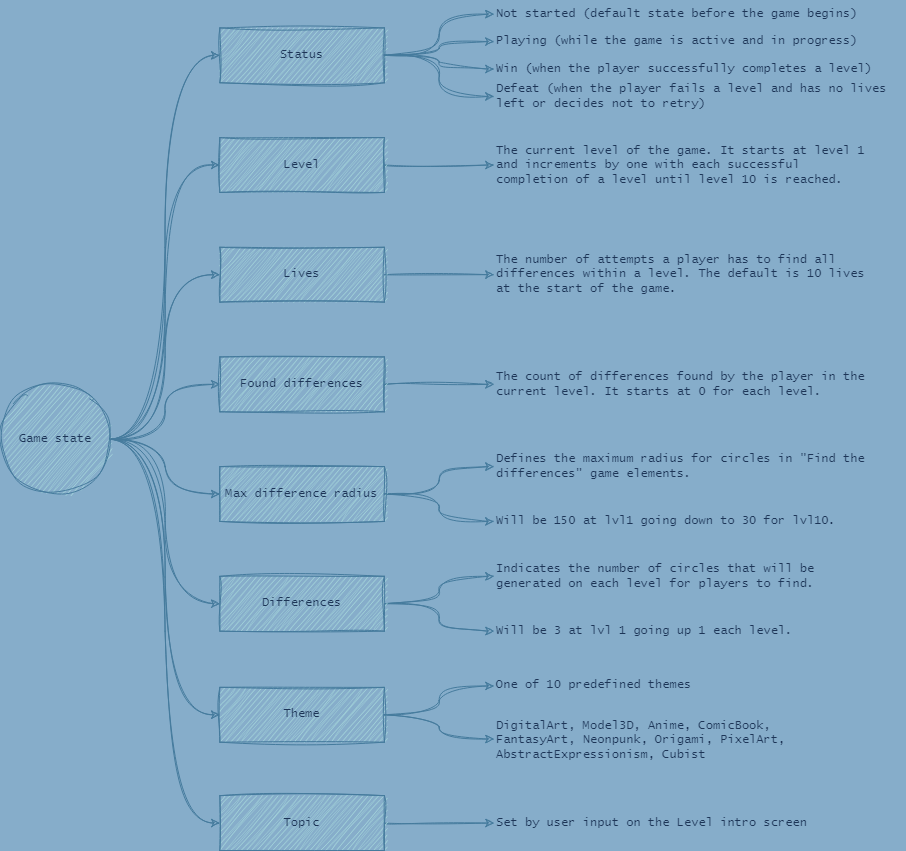

The diagram above was exported from draw.io. Its source (the exported page's mxGraphModel, read from the mxfile embedded in the PNG):
<mxGraphModel dx="905" dy="1140" grid="0" gridSize="10" guides="1" tooltips="1" connect="1" arrows="1" fold="1" page="1" pageScale="1" pageWidth="1169" pageHeight="827" background="#86adca" math="0" shadow="0">
  <root>
    <mxCell id="0" />
    <mxCell id="1" parent="0" />
    <mxCell id="INlLb0PoW8Yp3Xd6pU0n-1555" style="edgeStyle=orthogonalEdgeStyle;rounded=0;sketch=1;hachureGap=4;jiggle=2;curveFitting=1;orthogonalLoop=1;jettySize=auto;html=1;entryX=0;entryY=0.5;entryDx=0;entryDy=0;fontFamily=Lucida Console;curved=1;fontColor=default;strokeColor=#457B9D;labelBackgroundColor=none;" parent="1" source="INlLb0PoW8Yp3Xd6pU0n-1542" target="INlLb0PoW8Yp3Xd6pU0n-1547" edge="1">
      <mxGeometry relative="1" as="geometry" />
    </mxCell>
    <mxCell id="INlLb0PoW8Yp3Xd6pU0n-1559" style="edgeStyle=orthogonalEdgeStyle;rounded=0;sketch=1;hachureGap=4;jiggle=2;curveFitting=1;orthogonalLoop=1;jettySize=auto;html=1;entryX=0;entryY=0.5;entryDx=0;entryDy=0;fontFamily=Lucida Console;curved=1;fontColor=default;strokeColor=#457B9D;labelBackgroundColor=none;" parent="1" source="INlLb0PoW8Yp3Xd6pU0n-1542" target="INlLb0PoW8Yp3Xd6pU0n-1543" edge="1">
      <mxGeometry relative="1" as="geometry" />
    </mxCell>
    <mxCell id="INlLb0PoW8Yp3Xd6pU0n-1560" style="edgeStyle=orthogonalEdgeStyle;rounded=0;sketch=1;hachureGap=4;jiggle=2;curveFitting=1;orthogonalLoop=1;jettySize=auto;html=1;entryX=0;entryY=0.5;entryDx=0;entryDy=0;fontFamily=Lucida Console;curved=1;fontColor=default;strokeColor=#457B9D;labelBackgroundColor=none;" parent="1" source="INlLb0PoW8Yp3Xd6pU0n-1542" target="INlLb0PoW8Yp3Xd6pU0n-1550" edge="1">
      <mxGeometry relative="1" as="geometry" />
    </mxCell>
    <mxCell id="INlLb0PoW8Yp3Xd6pU0n-1561" style="edgeStyle=orthogonalEdgeStyle;rounded=0;sketch=1;hachureGap=4;jiggle=2;curveFitting=1;orthogonalLoop=1;jettySize=auto;html=1;entryX=0;entryY=0.5;entryDx=0;entryDy=0;fontFamily=Lucida Console;curved=1;fontColor=default;strokeColor=#457B9D;labelBackgroundColor=none;" parent="1" source="INlLb0PoW8Yp3Xd6pU0n-1542" target="INlLb0PoW8Yp3Xd6pU0n-1548" edge="1">
      <mxGeometry relative="1" as="geometry" />
    </mxCell>
    <mxCell id="INlLb0PoW8Yp3Xd6pU0n-1562" style="edgeStyle=orthogonalEdgeStyle;rounded=0;sketch=1;hachureGap=4;jiggle=2;curveFitting=1;orthogonalLoop=1;jettySize=auto;html=1;entryX=0;entryY=0.5;entryDx=0;entryDy=0;fontFamily=Lucida Console;curved=1;fontColor=default;strokeColor=#457B9D;labelBackgroundColor=none;" parent="1" source="INlLb0PoW8Yp3Xd6pU0n-1542" target="INlLb0PoW8Yp3Xd6pU0n-1552" edge="1">
      <mxGeometry relative="1" as="geometry" />
    </mxCell>
    <mxCell id="INlLb0PoW8Yp3Xd6pU0n-1563" style="edgeStyle=orthogonalEdgeStyle;rounded=0;sketch=1;hachureGap=4;jiggle=2;curveFitting=1;orthogonalLoop=1;jettySize=auto;html=1;entryX=0;entryY=0.5;entryDx=0;entryDy=0;fontFamily=Lucida Console;curved=1;fontColor=default;strokeColor=#457B9D;labelBackgroundColor=none;" parent="1" source="INlLb0PoW8Yp3Xd6pU0n-1542" target="INlLb0PoW8Yp3Xd6pU0n-1549" edge="1">
      <mxGeometry relative="1" as="geometry" />
    </mxCell>
    <mxCell id="INlLb0PoW8Yp3Xd6pU0n-1592" style="edgeStyle=orthogonalEdgeStyle;rounded=0;sketch=1;hachureGap=4;jiggle=2;curveFitting=1;orthogonalLoop=1;jettySize=auto;html=1;entryX=0;entryY=0.5;entryDx=0;entryDy=0;fontFamily=Lucida Console;curved=1;fontColor=default;strokeColor=#457B9D;labelBackgroundColor=none;" parent="1" source="INlLb0PoW8Yp3Xd6pU0n-1542" target="INlLb0PoW8Yp3Xd6pU0n-1574" edge="1">
      <mxGeometry relative="1" as="geometry" />
    </mxCell>
    <mxCell id="INlLb0PoW8Yp3Xd6pU0n-1611" style="edgeStyle=orthogonalEdgeStyle;rounded=0;sketch=1;hachureGap=4;jiggle=2;curveFitting=1;orthogonalLoop=1;jettySize=auto;html=1;entryX=0;entryY=0.5;entryDx=0;entryDy=0;fontFamily=Lucida Console;fontSize=12;fontColor=default;curved=1;strokeColor=#457B9D;labelBackgroundColor=none;" parent="1" source="INlLb0PoW8Yp3Xd6pU0n-1542" target="INlLb0PoW8Yp3Xd6pU0n-1551" edge="1">
      <mxGeometry relative="1" as="geometry" />
    </mxCell>
    <mxCell id="INlLb0PoW8Yp3Xd6pU0n-1542" value="Game state" style="ellipse;whiteSpace=wrap;html=1;aspect=fixed;sketch=1;hachureGap=4;jiggle=2;curveFitting=1;fontFamily=Lucida Console;fillColor=#A8DADC;strokeColor=#457B9D;fontColor=#1D3557;labelBackgroundColor=none;rounded=0;" parent="1" vertex="1">
      <mxGeometry x="1200" y="973.8709677419354" width="109.67710843373494" height="109.67710843373494" as="geometry" />
    </mxCell>
    <mxCell id="INlLb0PoW8Yp3Xd6pU0n-1585" style="edgeStyle=orthogonalEdgeStyle;rounded=0;sketch=1;hachureGap=4;jiggle=2;curveFitting=1;orthogonalLoop=1;jettySize=auto;html=1;entryX=0;entryY=0.5;entryDx=0;entryDy=0;fontFamily=Lucida Console;curved=1;fontColor=default;strokeColor=#457B9D;labelBackgroundColor=none;" parent="1" source="INlLb0PoW8Yp3Xd6pU0n-1543" target="INlLb0PoW8Yp3Xd6pU0n-1584" edge="1">
      <mxGeometry relative="1" as="geometry" />
    </mxCell>
    <mxCell id="INlLb0PoW8Yp3Xd6pU0n-1589" style="edgeStyle=orthogonalEdgeStyle;rounded=0;sketch=1;hachureGap=4;jiggle=2;curveFitting=1;orthogonalLoop=1;jettySize=auto;html=1;fontFamily=Lucida Console;curved=1;fontColor=default;strokeColor=#457B9D;labelBackgroundColor=none;" parent="1" source="INlLb0PoW8Yp3Xd6pU0n-1543" target="INlLb0PoW8Yp3Xd6pU0n-1586" edge="1">
      <mxGeometry relative="1" as="geometry" />
    </mxCell>
    <mxCell id="INlLb0PoW8Yp3Xd6pU0n-1543" value="Status" style="rounded=0;whiteSpace=wrap;html=1;sketch=1;hachureGap=4;jiggle=2;curveFitting=1;fontFamily=Lucida Console;fillColor=#A8DADC;strokeColor=#457B9D;fontColor=#1D3557;labelBackgroundColor=none;" parent="1" vertex="1">
      <mxGeometry x="1419.3542168674699" y="617.4193548387096" width="164.51566265060242" height="54.83870967741935" as="geometry" />
    </mxCell>
    <mxCell id="INlLb0PoW8Yp3Xd6pU0n-1582" style="edgeStyle=orthogonalEdgeStyle;rounded=0;sketch=1;hachureGap=4;jiggle=2;curveFitting=1;orthogonalLoop=1;jettySize=auto;html=1;entryX=0;entryY=0.5;entryDx=0;entryDy=0;fontFamily=Lucida Console;curved=1;fontColor=default;strokeColor=#457B9D;labelBackgroundColor=none;" parent="1" source="INlLb0PoW8Yp3Xd6pU0n-1547" target="INlLb0PoW8Yp3Xd6pU0n-1572" edge="1">
      <mxGeometry relative="1" as="geometry" />
    </mxCell>
    <mxCell id="INlLb0PoW8Yp3Xd6pU0n-1547" value="Level" style="rounded=0;whiteSpace=wrap;html=1;sketch=1;hachureGap=4;jiggle=2;curveFitting=1;fontFamily=Lucida Console;fillColor=#A8DADC;strokeColor=#457B9D;fontColor=#1D3557;labelBackgroundColor=none;" parent="1" vertex="1">
      <mxGeometry x="1419.3542168674699" y="727.0967741935484" width="164.51566265060242" height="54.83870967741935" as="geometry" />
    </mxCell>
    <mxCell id="INlLb0PoW8Yp3Xd6pU0n-1600" style="edgeStyle=orthogonalEdgeStyle;rounded=0;sketch=1;hachureGap=4;jiggle=2;curveFitting=1;orthogonalLoop=1;jettySize=auto;html=1;entryX=0;entryY=0.5;entryDx=0;entryDy=0;fontFamily=Lucida Console;curved=1;fontColor=default;strokeColor=#457B9D;labelBackgroundColor=none;" parent="1" source="INlLb0PoW8Yp3Xd6pU0n-1548" target="INlLb0PoW8Yp3Xd6pU0n-1598" edge="1">
      <mxGeometry relative="1" as="geometry" />
    </mxCell>
    <mxCell id="INlLb0PoW8Yp3Xd6pU0n-1601" style="edgeStyle=orthogonalEdgeStyle;rounded=0;sketch=1;hachureGap=4;jiggle=2;curveFitting=1;orthogonalLoop=1;jettySize=auto;html=1;entryX=0;entryY=0.5;entryDx=0;entryDy=0;fontFamily=Lucida Console;curved=1;fontColor=default;strokeColor=#457B9D;labelBackgroundColor=none;" parent="1" source="INlLb0PoW8Yp3Xd6pU0n-1548" target="INlLb0PoW8Yp3Xd6pU0n-1599" edge="1">
      <mxGeometry relative="1" as="geometry" />
    </mxCell>
    <mxCell id="INlLb0PoW8Yp3Xd6pU0n-1548" value="Differences" style="rounded=0;whiteSpace=wrap;html=1;sketch=1;hachureGap=4;jiggle=2;curveFitting=1;fontFamily=Lucida Console;fillColor=#A8DADC;strokeColor=#457B9D;fontColor=#1D3557;labelBackgroundColor=none;" parent="1" vertex="1">
      <mxGeometry x="1419.3542168674699" y="1165.8064516129032" width="164.51566265060242" height="54.83870967741935" as="geometry" />
    </mxCell>
    <mxCell id="INlLb0PoW8Yp3Xd6pU0n-1608" style="edgeStyle=orthogonalEdgeStyle;rounded=0;sketch=1;hachureGap=4;jiggle=2;curveFitting=1;orthogonalLoop=1;jettySize=auto;html=1;entryX=0;entryY=0.5;entryDx=0;entryDy=0;fontFamily=Lucida Console;curved=1;fontColor=default;strokeColor=#457B9D;labelBackgroundColor=none;" parent="1" source="INlLb0PoW8Yp3Xd6pU0n-1549" target="INlLb0PoW8Yp3Xd6pU0n-1607" edge="1">
      <mxGeometry relative="1" as="geometry" />
    </mxCell>
    <mxCell id="INlLb0PoW8Yp3Xd6pU0n-1549" value="Topic" style="rounded=0;whiteSpace=wrap;html=1;sketch=1;hachureGap=4;jiggle=2;curveFitting=1;fontFamily=Lucida Console;fillColor=#A8DADC;strokeColor=#457B9D;fontColor=#1D3557;labelBackgroundColor=none;" parent="1" vertex="1">
      <mxGeometry x="1419.3542168674699" y="1385.1612903225805" width="164.51566265060242" height="54.83870967741935" as="geometry" />
    </mxCell>
    <mxCell id="INlLb0PoW8Yp3Xd6pU0n-1596" value="" style="edgeStyle=orthogonalEdgeStyle;rounded=0;sketch=1;hachureGap=4;jiggle=2;curveFitting=1;orthogonalLoop=1;jettySize=auto;html=1;fontFamily=Lucida Console;curved=1;fontColor=default;strokeColor=#457B9D;labelBackgroundColor=none;" parent="1" source="INlLb0PoW8Yp3Xd6pU0n-1550" target="INlLb0PoW8Yp3Xd6pU0n-1594" edge="1">
      <mxGeometry relative="1" as="geometry" />
    </mxCell>
    <mxCell id="INlLb0PoW8Yp3Xd6pU0n-1597" style="edgeStyle=orthogonalEdgeStyle;rounded=0;sketch=1;hachureGap=4;jiggle=2;curveFitting=1;orthogonalLoop=1;jettySize=auto;html=1;entryX=0;entryY=0.5;entryDx=0;entryDy=0;fontFamily=Lucida Console;curved=1;fontColor=default;strokeColor=#457B9D;labelBackgroundColor=none;" parent="1" source="INlLb0PoW8Yp3Xd6pU0n-1550" target="INlLb0PoW8Yp3Xd6pU0n-1593" edge="1">
      <mxGeometry relative="1" as="geometry" />
    </mxCell>
    <mxCell id="INlLb0PoW8Yp3Xd6pU0n-1550" value="Max difference radius" style="rounded=0;whiteSpace=wrap;html=1;sketch=1;hachureGap=4;jiggle=2;curveFitting=1;fontFamily=Lucida Console;fillColor=#A8DADC;strokeColor=#457B9D;fontColor=#1D3557;labelBackgroundColor=none;" parent="1" vertex="1">
      <mxGeometry x="1419.3542168674699" y="1056.1290322580644" width="164.51566265060242" height="54.83870967741935" as="geometry" />
    </mxCell>
    <mxCell id="INlLb0PoW8Yp3Xd6pU0n-1579" style="edgeStyle=orthogonalEdgeStyle;rounded=0;sketch=1;hachureGap=4;jiggle=2;curveFitting=1;orthogonalLoop=1;jettySize=auto;html=1;entryX=0;entryY=0.5;entryDx=0;entryDy=0;fontFamily=Lucida Console;fontColor=default;strokeColor=#457B9D;labelBackgroundColor=none;" parent="1" source="INlLb0PoW8Yp3Xd6pU0n-1551" target="INlLb0PoW8Yp3Xd6pU0n-1578" edge="1">
      <mxGeometry relative="1" as="geometry" />
    </mxCell>
    <mxCell id="INlLb0PoW8Yp3Xd6pU0n-1551" value="&amp;nbsp;Found differences&amp;nbsp;" style="rounded=0;whiteSpace=wrap;html=1;sketch=1;hachureGap=4;jiggle=2;curveFitting=1;fontFamily=Lucida Console;fillColor=#A8DADC;strokeColor=#457B9D;fontColor=#1D3557;labelBackgroundColor=none;" parent="1" vertex="1">
      <mxGeometry x="1419.3542168674699" y="946.4516129032259" width="164.51566265060242" height="54.83870967741935" as="geometry" />
    </mxCell>
    <mxCell id="INlLb0PoW8Yp3Xd6pU0n-1605" style="edgeStyle=orthogonalEdgeStyle;rounded=0;sketch=1;hachureGap=4;jiggle=2;curveFitting=1;orthogonalLoop=1;jettySize=auto;html=1;entryX=0;entryY=0.5;entryDx=0;entryDy=0;fontFamily=Lucida Console;curved=1;fontColor=default;strokeColor=#457B9D;labelBackgroundColor=none;" parent="1" source="INlLb0PoW8Yp3Xd6pU0n-1552" target="INlLb0PoW8Yp3Xd6pU0n-1603" edge="1">
      <mxGeometry relative="1" as="geometry" />
    </mxCell>
    <mxCell id="INlLb0PoW8Yp3Xd6pU0n-1552" value="Theme" style="rounded=0;whiteSpace=wrap;html=1;sketch=1;hachureGap=4;jiggle=2;curveFitting=1;fontFamily=Lucida Console;fillColor=#A8DADC;strokeColor=#457B9D;fontColor=#1D3557;labelBackgroundColor=none;" parent="1" vertex="1">
      <mxGeometry x="1419.3542168674699" y="1276.8548387096773" width="164.51566265060242" height="54.83870967741935" as="geometry" />
    </mxCell>
    <mxCell id="INlLb0PoW8Yp3Xd6pU0n-1572" value="&lt;span data-whi-clipboard=&quot;{:hiccup [[:p {:rect {:x 3720, :y 68, :width 436, :height 72}, :text-rect {:x 3720, :y 68, :width 436, :height 72}} &amp;quot;The current level of the game. It starts at level 1 and increments by one with each successful completion of a level until level 10 is reached.&amp;quot;]], :file-id nil}&quot;&gt;&lt;/span&gt;The current level of the game. It starts at level 1 and increments by one with each successful completion of a level until level 10 is reached." style="text;whiteSpace=wrap;html=1;fontFamily=Lucida Console;verticalAlign=middle;fontColor=#1D3557;labelBackgroundColor=none;rounded=0;" parent="1" vertex="1">
      <mxGeometry x="1693.5469879518073" y="716.8145161290322" width="383.8698795180723" height="75.4032258064516" as="geometry" />
    </mxCell>
    <mxCell id="INlLb0PoW8Yp3Xd6pU0n-1577" style="edgeStyle=orthogonalEdgeStyle;rounded=0;sketch=1;hachureGap=4;jiggle=2;curveFitting=1;orthogonalLoop=1;jettySize=auto;html=1;entryX=0;entryY=0.5;entryDx=0;entryDy=0;fontFamily=Lucida Console;curved=1;fontColor=default;strokeColor=#457B9D;labelBackgroundColor=none;" parent="1" source="INlLb0PoW8Yp3Xd6pU0n-1574" target="INlLb0PoW8Yp3Xd6pU0n-1576" edge="1">
      <mxGeometry relative="1" as="geometry" />
    </mxCell>
    <mxCell id="INlLb0PoW8Yp3Xd6pU0n-1574" value="Lives" style="rounded=0;whiteSpace=wrap;html=1;sketch=1;hachureGap=4;jiggle=2;curveFitting=1;fontFamily=Lucida Console;fillColor=#A8DADC;strokeColor=#457B9D;fontColor=#1D3557;labelBackgroundColor=none;" parent="1" vertex="1">
      <mxGeometry x="1419.3542168674699" y="836.7741935483871" width="164.51566265060242" height="54.83870967741935" as="geometry" />
    </mxCell>
    <mxCell id="INlLb0PoW8Yp3Xd6pU0n-1576" value="The number of attempts a player has to find all differences within a level. The default is 10 lives at the start of the game." style="text;html=1;align=left;verticalAlign=middle;whiteSpace=wrap;rounded=0;fontFamily=Lucida Console;fontColor=#1D3557;labelBackgroundColor=none;" parent="1" vertex="1">
      <mxGeometry x="1693.5469879518073" y="829.9193548387096" width="383.8698795180723" height="68.54838709677419" as="geometry" />
    </mxCell>
    <mxCell id="INlLb0PoW8Yp3Xd6pU0n-1578" value="The count of differences found by the player in the current level. It starts at 0 for each level." style="text;html=1;align=left;verticalAlign=middle;whiteSpace=wrap;rounded=0;fontFamily=Lucida Console;fontColor=#1D3557;labelBackgroundColor=none;" parent="1" vertex="1">
      <mxGeometry x="1693.5469879518073" y="953.3064516129032" width="383.8698795180723" height="41.12903225806451" as="geometry" />
    </mxCell>
    <mxCell id="INlLb0PoW8Yp3Xd6pU0n-1584" value="Not started (default state before the game begins)" style="text;html=1;align=left;verticalAlign=middle;whiteSpace=wrap;rounded=0;fontFamily=Lucida Console;fontColor=#1D3557;labelBackgroundColor=none;" parent="1" vertex="1">
      <mxGeometry x="1693.5469879518073" y="590" width="404.4343373493976" height="27.419354838709676" as="geometry" />
    </mxCell>
    <mxCell id="INlLb0PoW8Yp3Xd6pU0n-1586" value="Playing (while the game is active and in progress)" style="text;html=1;align=left;verticalAlign=middle;whiteSpace=wrap;rounded=0;fontFamily=Lucida Console;fontColor=#1D3557;labelBackgroundColor=none;" parent="1" vertex="1">
      <mxGeometry x="1693.5469879518073" y="617.4193548387096" width="383.8698795180723" height="27.419354838709676" as="geometry" />
    </mxCell>
    <mxCell id="INlLb0PoW8Yp3Xd6pU0n-1587" value="Win (when the player successfully completes a level)" style="text;html=1;align=left;verticalAlign=middle;whiteSpace=wrap;rounded=0;fontFamily=Lucida Console;fontColor=#1D3557;labelBackgroundColor=none;" parent="1" vertex="1">
      <mxGeometry x="1693.5469879518073" y="644.8387096774194" width="411.28915662650604" height="27.419354838709676" as="geometry" />
    </mxCell>
    <mxCell id="INlLb0PoW8Yp3Xd6pU0n-1588" value="Defeat (when the player fails a level and has no lives left or decides not to retry)" style="text;html=1;align=left;verticalAlign=middle;whiteSpace=wrap;rounded=0;fontFamily=Lucida Console;fontColor=#1D3557;labelBackgroundColor=none;" parent="1" vertex="1">
      <mxGeometry x="1693.55" y="672.26" width="406.45" height="27.42" as="geometry" />
    </mxCell>
    <mxCell id="INlLb0PoW8Yp3Xd6pU0n-1590" style="edgeStyle=orthogonalEdgeStyle;rounded=0;sketch=1;hachureGap=4;jiggle=2;curveFitting=1;orthogonalLoop=1;jettySize=auto;html=1;entryX=0;entryY=0.5;entryDx=0;entryDy=0;fontFamily=Lucida Console;curved=1;fontColor=default;strokeColor=#457B9D;labelBackgroundColor=none;" parent="1" source="INlLb0PoW8Yp3Xd6pU0n-1543" target="INlLb0PoW8Yp3Xd6pU0n-1587" edge="1">
      <mxGeometry relative="1" as="geometry" />
    </mxCell>
    <mxCell id="INlLb0PoW8Yp3Xd6pU0n-1591" style="edgeStyle=orthogonalEdgeStyle;rounded=0;sketch=1;hachureGap=4;jiggle=2;curveFitting=1;orthogonalLoop=1;jettySize=auto;html=1;entryX=0;entryY=0.5;entryDx=0;entryDy=0;fontFamily=Lucida Console;curved=1;fontColor=default;strokeColor=#457B9D;labelBackgroundColor=none;" parent="1" source="INlLb0PoW8Yp3Xd6pU0n-1543" target="INlLb0PoW8Yp3Xd6pU0n-1588" edge="1">
      <mxGeometry relative="1" as="geometry" />
    </mxCell>
    <mxCell id="INlLb0PoW8Yp3Xd6pU0n-1593" value="Defines the maximum radius for circles in &quot;Find the differences&quot; game elements." style="text;html=1;align=left;verticalAlign=middle;whiteSpace=wrap;rounded=0;fontFamily=Lucida Console;fontColor=#1D3557;labelBackgroundColor=none;" parent="1" vertex="1">
      <mxGeometry x="1693.5469879518073" y="1028.7096774193549" width="383.8698795180723" height="54.83870967741935" as="geometry" />
    </mxCell>
    <mxCell id="INlLb0PoW8Yp3Xd6pU0n-1594" value="Will be 150 at lvl1 going down to 30 for lvl10." style="text;html=1;align=left;verticalAlign=middle;whiteSpace=wrap;rounded=0;fontFamily=Lucida Console;fontColor=#1D3557;labelBackgroundColor=none;" parent="1" vertex="1">
      <mxGeometry x="1693.5469879518073" y="1083.5483870967741" width="342.7409638554217" height="54.83870967741935" as="geometry" />
    </mxCell>
    <mxCell id="INlLb0PoW8Yp3Xd6pU0n-1598" value="Indicates the number of circles that will be generated on each level for players to find." style="text;html=1;align=left;verticalAlign=middle;whiteSpace=wrap;rounded=0;fontFamily=Lucida Console;fontColor=#1D3557;labelBackgroundColor=none;" parent="1" vertex="1">
      <mxGeometry x="1693.5469879518073" y="1138.3870967741937" width="383.8698795180723" height="54.83870967741935" as="geometry" />
    </mxCell>
    <mxCell id="INlLb0PoW8Yp3Xd6pU0n-1599" value="Will be 3 at lvl 1 going up 1 each level." style="text;html=1;align=left;verticalAlign=middle;whiteSpace=wrap;rounded=0;fontFamily=Lucida Console;fontColor=#1D3557;labelBackgroundColor=none;" parent="1" vertex="1">
      <mxGeometry x="1693.5469879518073" y="1193.2258064516127" width="342.7409638554217" height="54.83870967741935" as="geometry" />
    </mxCell>
    <mxCell id="INlLb0PoW8Yp3Xd6pU0n-1603" value="One of 10 predefined themes" style="text;html=1;align=left;verticalAlign=middle;whiteSpace=wrap;rounded=0;fontFamily=Lucida Console;fontColor=#1D3557;labelBackgroundColor=none;" parent="1" vertex="1">
      <mxGeometry x="1693.5469879518073" y="1248.0645161290322" width="342.7409638554217" height="54.83870967741935" as="geometry" />
    </mxCell>
    <mxCell id="INlLb0PoW8Yp3Xd6pU0n-1604" value="&lt;div&gt;DigitalArt&lt;span style=&quot;background-color: initial;&quot;&gt;,&amp;nbsp;&lt;/span&gt;&lt;span style=&quot;background-color: initial;&quot;&gt;Model3D&lt;/span&gt;&lt;span style=&quot;background-color: initial;&quot;&gt;,&amp;nbsp;&lt;/span&gt;&lt;span style=&quot;background-color: initial;&quot;&gt;Anime&lt;/span&gt;&lt;span style=&quot;background-color: initial;&quot;&gt;,&amp;nbsp;&lt;/span&gt;&lt;span style=&quot;background-color: initial;&quot;&gt;ComicBook&lt;/span&gt;&lt;span style=&quot;background-color: initial;&quot;&gt;,&lt;/span&gt;&lt;/div&gt;&lt;div&gt;&lt;span style=&quot;background-color: initial;&quot;&gt;FantasyArt&lt;/span&gt;&lt;span style=&quot;background-color: initial;&quot;&gt;,&amp;nbsp;&lt;/span&gt;&lt;span style=&quot;background-color: initial;&quot;&gt;Neonpunk&lt;/span&gt;&lt;span style=&quot;background-color: initial;&quot;&gt;,&amp;nbsp;&lt;/span&gt;&lt;span style=&quot;background-color: initial;&quot;&gt;Origami&lt;/span&gt;&lt;span style=&quot;background-color: initial;&quot;&gt;,&amp;nbsp;&lt;/span&gt;&lt;span style=&quot;background-color: initial;&quot;&gt;PixelArt&lt;/span&gt;&lt;span style=&quot;background-color: initial;&quot;&gt;,&lt;/span&gt;&lt;/div&gt;&lt;div&gt;&lt;span style=&quot;background-color: initial;&quot;&gt;AbstractExpressionism,&amp;nbsp;&lt;/span&gt;&lt;span style=&quot;background-color: initial;&quot;&gt;Cubist&lt;/span&gt;&lt;/div&gt;" style="text;html=1;align=left;verticalAlign=middle;whiteSpace=wrap;rounded=0;fontFamily=Lucida Console;fontColor=#1D3557;labelBackgroundColor=none;" parent="1" vertex="1">
      <mxGeometry x="1693.5469879518073" y="1302.9032258064517" width="397.57951807228915" height="54.83870967741935" as="geometry" />
    </mxCell>
    <mxCell id="INlLb0PoW8Yp3Xd6pU0n-1606" style="edgeStyle=orthogonalEdgeStyle;rounded=0;sketch=1;hachureGap=4;jiggle=2;curveFitting=1;orthogonalLoop=1;jettySize=auto;html=1;entryX=0;entryY=0.468;entryDx=0;entryDy=0;entryPerimeter=0;fontFamily=Lucida Console;curved=1;fontColor=default;strokeColor=#457B9D;labelBackgroundColor=none;" parent="1" source="INlLb0PoW8Yp3Xd6pU0n-1552" target="INlLb0PoW8Yp3Xd6pU0n-1604" edge="1">
      <mxGeometry relative="1" as="geometry" />
    </mxCell>
    <mxCell id="INlLb0PoW8Yp3Xd6pU0n-1607" value="Set by user input on the Level intro screen" style="text;html=1;align=left;verticalAlign=middle;whiteSpace=wrap;rounded=0;fontFamily=Lucida Console;fontColor=#1D3557;labelBackgroundColor=none;" parent="1" vertex="1">
      <mxGeometry x="1693.5469879518073" y="1385.1612903225805" width="342.7409638554217" height="54.83870967741935" as="geometry" />
    </mxCell>
  </root>
</mxGraphModel>